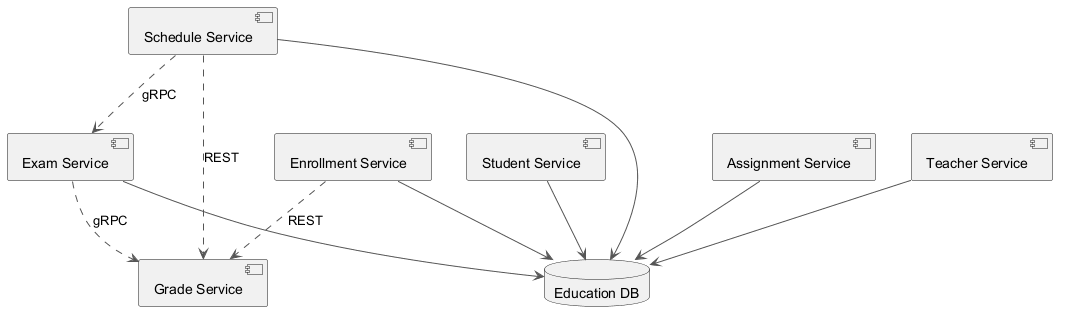

The diagram above was rendered by PlantUML. Its source (embedded in the PNG):
@startuml
skinparam backgroundColor #FFFFFF
skinparam classBackgroundColor #E8F4FA
skinparam classBorderColor #2C7DA0
skinparam ArrowColor #555555
component "Exam Service" as C_ExamService
component "Student Service" as C_StudentService
component "Schedule Service" as C_ScheduleService
component "Grade Service" as C_GradeService
component "Assignment Service" as C_AssignmentService
component "Enrollment Service" as C_EnrollmentService
component "Teacher Service" as C_TeacherService
database "Education DB" as DB_education
C_ExamService --> DB_education
C_StudentService --> DB_education
C_ScheduleService --> DB_education
C_AssignmentService --> DB_education
C_EnrollmentService --> DB_education
C_TeacherService --> DB_education
C_ExamService ..> C_GradeService : gRPC
C_ScheduleService ..> C_GradeService : REST
C_EnrollmentService ..> C_GradeService : REST
C_ScheduleService ..> C_ExamService : gRPC
@enduml